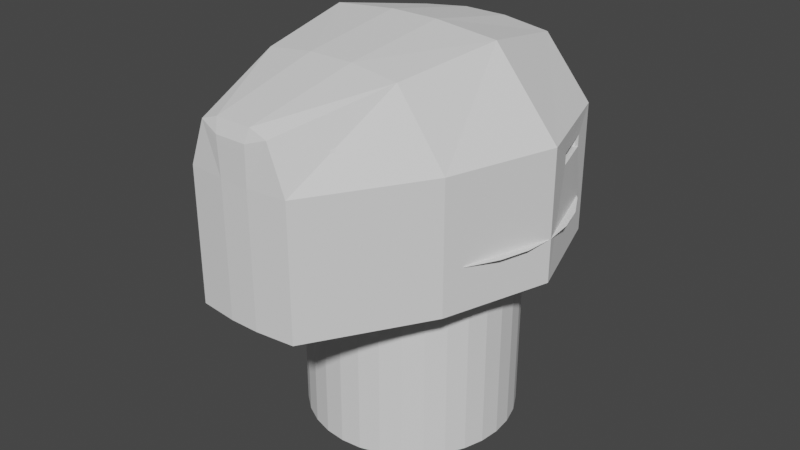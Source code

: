 # Source: Cockpit.blend  (saved by Blender 3.0.42; exported with 4.5.12 LTS)
import bpy
from mathutils import Matrix  # noqa: F401  (used for matrix-valued properties, if any)

bpy.ops.wm.read_factory_settings(use_empty=True)
scene = bpy.context.scene
scene.name = 'Scene'

# ---- collections
col_collection = bpy.data.collections.new('Collection'); scene.collection.children.link(col_collection)

# ---- world
world_world = bpy.data.worlds.new('World'); scene.world = world_world
world_world.use_nodes = True; world_world.node_tree.nodes.clear()
_N = world_world.node_tree.nodes; _L = world_world.node_tree.links
n0 = _N.new('ShaderNodeOutputWorld'); n0.name = 'World Output'; n0.location = (300, 300)
n1 = _N.new('ShaderNodeBackground'); n1.name = 'Background'; n1.location = (10, 300)
n1.inputs[0].default_value = (0.05088, 0.05088, 0.05088, 1.0)
_L.new(n1.outputs[0], n0.inputs[0])
n0.is_active_output = True
world_world.color = (0.05088, 0.05088, 0.05088)
world_world.use_sun_shadow = False
world_world.sun_shadow_jitter_overblur = 0.0

# ---- meshes
me_cylinder = bpy.data.meshes.new('Cylinder')
me_cylinder.from_pydata([(0.0, 1.0, -1.0), (-1.642e-08, 0.871, 1.0), (0.1951, 0.9808, -1.0), (0.1699, 0.8543, 1.0), (0.3827, 0.9239, -1.0), (0.3333, 0.8047, 1.0), (0.5556, 0.8315, -1.0), (0.4839, 0.7242, 1.0), (0.7071, 0.7071, -1.0), (0.6159, 0.6159, 1.0), (0.8315, 0.5556, -1.0), (0.7242, 0.4839, 1.0), (0.9239, 0.3827, -1.0), (0.8047, 0.3333, 1.0), (0.9808, 0.1951, -1.0), (0.8543, 0.1699, 1.0), (1.0, -4.371e-08, -1.0), (0.871, -3.985e-08, 1.0), (0.9808, -0.1951, -1.0), (0.8543, -0.1699, 1.0), (0.9239, -0.3827, -1.0), (0.8047, -0.3333, 1.0), (0.8315, -0.5556, -1.0), (0.7242, -0.4839, 1.0), (0.7071, -0.7071, -1.0), (0.6159, -0.6159, 1.0), (0.5556, -0.8315, -1.0), (0.4839, -0.7242, 1.0), (0.3827, -0.9239, -1.0), (0.3333, -0.8047, 1.0), (0.1951, -0.9808, -1.0), (0.1699, -0.8543, 1.0), (-8.742e-08, -1.0, -1.0), (-7.97e-08, -0.871, 1.0), (-0.1951, -0.9808, -1.0), (-0.1699, -0.8543, 1.0), (-0.3827, -0.9239, -1.0), (-0.3333, -0.8047, 1.0), (-0.5556, -0.8315, -1.0), (-0.4839, -0.7242, 1.0), (-0.7071, -0.7071, -1.0), (-0.6159, -0.6159, 1.0), (-0.8315, -0.5556, -1.0), (-0.7242, -0.4839, 1.0), (-0.9239, -0.3827, -1.0), (-0.8047, -0.3333, 1.0), (-0.9808, -0.1951, -1.0), (-0.8543, -0.1699, 1.0), (-1.0, 1.192e-08, -1.0), (-0.871, 1.192e-08, 1.0), (-0.9808, 0.1951, -1.0), (-0.8543, 0.1699, 1.0), (-0.9239, 0.3827, -1.0), (-0.8047, 0.3333, 1.0), (-0.8315, 0.5556, -1.0), (-0.7242, 0.4839, 1.0), (-0.7071, 0.7071, -1.0), (-0.6159, 0.6159, 1.0), (-0.5556, 0.8315, -1.0), (-0.4839, 0.7242, 1.0), (-0.3827, 0.9239, -1.0), (-0.3333, 0.8047, 1.0), (-0.1951, 0.9808, -1.0), (-0.1699, 0.8543, 1.0), (0.1951, 0.9808, 1.0), (0.0, 1.0, 1.0), (0.3827, 0.9239, 1.0), (0.5556, 0.8315, 1.0), (0.7071, 0.7071, 1.0), (0.8315, 0.5556, 1.0), (0.9239, 0.3827, 1.0), (0.9808, 0.1951, 1.0), (1.0, -4.371e-08, 1.0), (0.9808, -0.1951, 1.0), (0.9239, -0.3827, 1.0), (0.8315, -0.5556, 1.0), (0.7071, -0.7071, 1.0), (0.5556, -0.8315, 1.0), (0.3827, -0.9239, 1.0), (0.1951, -0.9808, 1.0), (-8.742e-08, -1.0, 1.0), (-0.1951, -0.9808, 1.0), (-0.3827, -0.9239, 1.0), (-0.5556, -0.8315, 1.0), (-0.7071, -0.7071, 1.0), (-0.8315, -0.5556, 1.0), (-0.9239, -0.3827, 1.0), (-0.9808, -0.1951, 1.0), (-1.0, 1.192e-08, 1.0), (-0.9808, 0.1951, 1.0), (-0.9239, 0.3827, 1.0), (-0.8315, 0.5556, 1.0), (-0.7071, 0.7071, 1.0), (-0.5556, 0.8315, 1.0), (-0.3827, 0.9239, 1.0), (-0.1951, 0.9808, 1.0), (0.1699, 0.8543, -0.8977), (1.508e-07, 0.871, -0.8977), (0.3333, 0.8047, -0.8977), (0.4839, 0.7242, -0.8977), (0.6159, 0.6159, -0.8977), (0.7242, 0.4839, -0.8977), (0.8047, 0.3333, -0.8977), (0.8543, 0.1699, -0.8977), (0.871, -3.985e-08, -0.8977), (0.8543, -0.1699, -0.8977), (0.8047, -0.3333, -0.8977), (0.7242, -0.4839, -0.8977), (0.6159, -0.6159, -0.8977), (0.4839, -0.7242, -0.8977), (0.3333, -0.8047, -0.8977), (0.1699, -0.8543, -0.8977), (8.749e-08, -0.871, -0.8977), (-0.1699, -0.8543, -0.8977), (-0.3333, -0.8047, -0.8977), (-0.4839, -0.7242, -0.8977), (-0.6159, -0.6159, -0.8977), (-0.7242, -0.4839, -0.8977), (-0.8047, -0.3333, -0.8977), (-0.8543, -0.1699, -0.8977), (-0.871, 1.192e-08, -0.8977), (-0.8543, 0.1699, -0.8977), (-0.8047, 0.3333, -0.8977), (-0.7242, 0.4839, -0.8977), (-0.6159, 0.6159, -0.8977), (-0.4839, 0.7242, -0.8977), (-0.3333, 0.8047, -0.8977), (-0.1699, 0.8543, -0.8977), (0.2802, 1.408, 1.143), (-2.234e-09, 1.436, 1.143), (0.5496, 1.327, 1.143), (0.7979, 1.194, 1.143), (1.015, 1.015, 1.143), (1.194, 0.7979, 1.143), (1.327, 0.5496, 1.143), (1.408, 0.2802, 1.143), (1.436, -5.587e-08, 1.143), (1.408, -0.2802, 1.143), (1.327, -0.5496, 1.143), (1.194, -0.7979, 1.143), (1.015, -1.015, 1.143), (0.7979, -1.194, 1.143), (0.5496, -1.327, 1.143), (0.2802, -1.408, 1.143), (-1.278e-07, -1.436, 1.143), (-0.2802, -1.408, 1.143), (-0.5496, -1.327, 1.143), (-0.7979, -1.194, 1.143), (-1.015, -1.015, 1.143), (-1.194, -0.7979, 1.143), (-1.327, -0.5496, 1.143), (-1.408, -0.2802, 1.143), (-1.436, 2.403e-08, 1.143), (-1.408, 0.2802, 1.143), (-1.327, 0.5496, 1.143), (-1.194, 0.7979, 1.143), (-1.015, 1.015, 1.143), (-0.7979, 1.194, 1.143), (-0.5496, 1.327, 1.143), (-0.2802, 1.408, 1.143), (0.244, 1.227, 1.143), (-2.581e-08, 1.251, 1.143), (0.4787, 1.156, 1.143), (0.6949, 1.04, 1.143), (0.8845, 0.8845, 1.143), (1.04, 0.6949, 1.143), (1.156, 0.4787, 1.143), (1.227, 0.244, 1.143), (1.251, -5.032e-08, 1.143), (1.227, -0.244, 1.143), (1.156, -0.4787, 1.143), (1.04, -0.6949, 1.143), (0.8845, -0.8845, 1.143), (0.6949, -1.04, 1.143), (0.4787, -1.156, 1.143), (0.244, -1.227, 1.143), (-1.167e-07, -1.251, 1.143), (-0.244, -1.227, 1.143), (-0.4787, -1.156, 1.143), (-0.6949, -1.04, 1.143), (-0.8845, -0.8845, 1.143), (-1.04, -0.6949, 1.143), (-1.156, -0.4787, 1.143), (-1.227, -0.244, 1.143), (-1.251, 2.403e-08, 1.143), (-1.227, 0.244, 1.143), (-1.156, 0.4787, 1.143), (-1.04, 0.6949, 1.143), (-0.8845, 0.8845, 1.143), (-0.6949, 1.04, 1.143), (-0.4787, 1.156, 1.143), (-0.244, 1.227, 1.143)], [], [(0, 65, 64, 2), (2, 64, 66, 4), (4, 66, 67, 6), (6, 67, 68, 8), (8, 68, 69, 10), (10, 69, 70, 12), (12, 70, 71, 14), (14, 71, 72, 16), (16, 72, 73, 18), (18, 73, 74, 20), (20, 74, 75, 22), (22, 75, 76, 24), (24, 76, 77, 26), (26, 77, 78, 28), (28, 78, 79, 30), (30, 79, 80, 32), (32, 80, 81, 34), (34, 81, 82, 36), (36, 82, 83, 38), (38, 83, 84, 40), (40, 84, 85, 42), (42, 85, 86, 44), (44, 86, 87, 46), (46, 87, 88, 48), (48, 88, 89, 50), (50, 89, 90, 52), (52, 90, 91, 54), (54, 91, 92, 56), (56, 92, 93, 58), (58, 93, 94, 60), (59, 57, 124, 125), (60, 94, 95, 62), (62, 95, 65, 0), (0, 2, 4, 6, 8, 10, 12, 14, 16, 18, 20, 22, 24, 26, 28, 30, 32, 34, 36, 38, 40, 42, 44, 46, 48, 50, 52, 54, 56, 58, 60, 62), (64, 65, 129, 128), (82, 81, 145, 146), (19, 21, 170, 169), (73, 72, 136, 137), (17, 19, 169, 168), (90, 89, 153, 154), (15, 17, 168, 167), (81, 80, 144, 145), (13, 15, 167, 166), (72, 71, 135, 136), (11, 13, 166, 165), (63, 1, 161, 191), (89, 88, 152, 153), (9, 11, 165, 164), (61, 63, 191, 190), (80, 79, 143, 144), (7, 9, 164, 163), (59, 61, 190, 189), (71, 70, 134, 135), (5, 7, 163, 162), (57, 59, 189, 188), (88, 87, 151, 152), (3, 5, 162, 160), (55, 57, 188, 187), (79, 78, 142, 143), (1, 3, 160, 161), (53, 55, 187, 186), (70, 69, 133, 134), (65, 95, 159, 129), (51, 53, 186, 185), (87, 86, 150, 151), (49, 51, 185, 184), (96, 97, 127, 126, 125, 124, 123, 122, 121, 120, 119, 118, 117, 116, 115, 114, 113, 112, 111, 110, 109, 108, 107, 106, 105, 104, 103, 102, 101, 100, 99, 98), (33, 31, 111, 112), (7, 5, 98, 99), (61, 59, 125, 126), (35, 33, 112, 113), (9, 7, 99, 100), (63, 61, 126, 127), (37, 35, 113, 114), (11, 9, 100, 101), (1, 63, 127, 97), (39, 37, 114, 115), (13, 11, 101, 102), (41, 39, 115, 116), (15, 13, 102, 103), (43, 41, 116, 117), (17, 15, 103, 104), (45, 43, 117, 118), (19, 17, 104, 105), (47, 45, 118, 119), (21, 19, 105, 106), (49, 47, 119, 120), (23, 21, 106, 107), (51, 49, 120, 121), (25, 23, 107, 108), (53, 51, 121, 122), (27, 25, 108, 109), (55, 53, 122, 123), (29, 27, 109, 110), (3, 1, 97, 96), (57, 55, 123, 124), (31, 29, 110, 111), (5, 3, 96, 98), (161, 160, 128, 129), (160, 162, 130, 128), (162, 163, 131, 130), (163, 164, 132, 131), (164, 165, 133, 132), (165, 166, 134, 133), (166, 167, 135, 134), (167, 168, 136, 135), (168, 169, 137, 136), (169, 170, 138, 137), (170, 171, 139, 138), (171, 172, 140, 139), (172, 173, 141, 140), (173, 174, 142, 141), (174, 175, 143, 142), (175, 176, 144, 143), (176, 177, 145, 144), (177, 178, 146, 145), (178, 179, 147, 146), (179, 180, 148, 147), (180, 181, 149, 148), (181, 182, 150, 149), (182, 183, 151, 150), (183, 184, 152, 151), (184, 185, 153, 152), (185, 186, 154, 153), (186, 187, 155, 154), (187, 188, 156, 155), (188, 189, 157, 156), (189, 190, 158, 157), (190, 191, 159, 158), (191, 161, 129, 159), (21, 23, 171, 170), (91, 90, 154, 155), (23, 25, 172, 171), (74, 73, 137, 138), (25, 27, 173, 172), (83, 82, 146, 147), (27, 29, 174, 173), (92, 91, 155, 156), (66, 64, 128, 130), (29, 31, 175, 174), (75, 74, 138, 139), (31, 33, 176, 175), (84, 83, 147, 148), (33, 35, 177, 176), (93, 92, 156, 157), (67, 66, 130, 131), (35, 37, 178, 177), (76, 75, 139, 140), (37, 39, 179, 178), (85, 84, 148, 149), (39, 41, 180, 179), (94, 93, 157, 158), (68, 67, 131, 132), (41, 43, 181, 180), (77, 76, 140, 141), (43, 45, 182, 181), (86, 85, 149, 150), (45, 47, 183, 182), (95, 94, 158, 159), (69, 68, 132, 133), (47, 49, 184, 183), (78, 77, 141, 142)])
_uv = me_cylinder.uv_layers.new(name='UVMap')
_uv.uv.foreach_set('vector', [1.0, 0.5, 1.0, 1.0, 0.9688, 1.0, 0.9688, 0.5, 0.9688, 0.5, 0.9688, 1.0, 0.9375, 1.0, 0.9375, 0.5, 0.9375, 0.5, 0.9375, 1.0, 0.9062, 1.0, 0.9062, 0.5, 0.9062, 0.5, 0.9062, 1.0, 0.875, 1.0, 0.875, 0.5, 0.875, 0.5, 0.875, 1.0, 0.8438, 1.0, 0.8438, 0.5, 0.8438, 0.5, 0.8438, 1.0, 0.8125, 1.0, 0.8125, 0.5, 0.8125, 0.5, 0.8125, 1.0, 0.7812, 1.0, 0.7812, 0.5, 0.7812, 0.5, 0.7812, 1.0, 0.75, 1.0, 0.75, 0.5, 0.75, 0.5, 0.75, 1.0, 0.7188, 1.0, 0.7188, 0.5, 0.7188, 0.5, 0.7188, 1.0, 0.6875, 1.0, 0.6875, 0.5, 0.6875, 0.5, 0.6875, 1.0, 0.6562, 1.0, 0.6562, 0.5, 0.6562, 0.5, 0.6562, 1.0, 0.625, 1.0, 0.625, 0.5, 0.625, 0.5, 0.625, 1.0, 0.5938, 1.0, 0.5938, 0.5, 0.5938, 0.5, 0.5938, 1.0, 0.5625, 1.0, 0.5625, 0.5, 0.5625, 0.5, 0.5625, 1.0, 0.5312, 1.0, 0.5312, 0.5, 0.5312, 0.5, 0.5312, 1.0, 0.5, 1.0, 0.5, 0.5, 0.5, 0.5, 0.5, 1.0, 0.4688, 1.0, 0.4688, 0.5, 0.4688, 0.5, 0.4688, 1.0, 0.4375, 1.0, 0.4375, 0.5, 0.4375, 0.5, 0.4375, 1.0, 0.4062, 1.0, 0.4062, 0.5, 0.4062, 0.5, 0.4062, 1.0, 0.375, 1.0, 0.375, 0.5, 0.375, 0.5, 0.375, 1.0, 0.3438, 1.0, 0.3438, 0.5, 0.3438, 0.5, 0.3438, 1.0, 0.3125, 1.0, 0.3125, 0.5, 0.3125, 0.5, 0.3125, 1.0, 0.2812, 1.0, 0.2812, 0.5, 0.2812, 0.5, 0.2812, 1.0, 0.25, 1.0, 0.25, 0.5, 0.25, 0.5, 0.25, 1.0, 0.2188, 1.0, 0.2188, 0.5, 0.2188, 0.5, 0.2188, 1.0, 0.1875, 1.0, 0.1875, 0.5, 0.1875, 0.5, 0.1875, 1.0, 0.1562, 1.0, 0.1562, 0.5, 0.1562, 0.5, 0.1562, 1.0, 0.125, 1.0, 0.125, 0.5, 0.125, 0.5, 0.125, 1.0, 0.09375, 1.0, 0.09375, 0.5, 0.09375, 0.5, 0.09375, 1.0, 0.0625, 1.0, 0.0625, 0.5, 0.1339, 0.4238, 0.1022, 0.3978, 0.1022, 0.3978, 0.1339, 0.4238, 0.0625, 0.5, 0.0625, 1.0, 0.03125, 1.0, 0.03125, 0.5, 0.03125, 0.5, 0.03125, 1.0, 0.0, 1.0, 0.0, 0.5, 0.75, 0.49, 0.7968, 0.4854, 0.8418, 0.4717, 0.8833, 0.4496, 0.9197, 0.4197, 0.9496, 0.3833, 0.9717, 0.3418, 0.9854, 0.2968, 0.99, 0.25, 0.9854, 0.2032, 0.9717, 0.1582, 0.9496, 0.1167, 0.9197, 0.08029, 0.8833, 0.05045, 0.8418, 0.02827, 0.7968, 0.01461, 0.75, 0.01, 0.7032, 0.01461, 0.6582, 0.02827, 0.6167, 0.05045, 0.5803, 0.08029, 0.5504, 0.1167, 0.5283, 0.1582, 0.5146, 0.2032, 0.51, 0.25, 0.5146, 0.2968, 0.5283, 0.3418, 0.5504, 0.3833, 0.5803, 0.4197, 0.6167, 0.4496, 0.6582, 0.4717, 0.7032, 0.4854, 0.9688, 1.0, 1.0, 1.0, 1.0, 1.0, 0.9688, 1.0, 0.4375, 1.0, 0.4688, 1.0, 0.4688, 1.0, 0.4375, 1.0, 0.455, 0.2092, 0.4431, 0.17, 0.4431, 0.17, 0.455, 0.2092, 0.7188, 1.0, 0.75, 1.0, 0.75, 1.0, 0.7188, 1.0, 0.459, 0.25, 0.455, 0.2092, 0.455, 0.2092, 0.459, 0.25, 0.1875, 1.0, 0.2188, 1.0, 0.2188, 1.0, 0.1875, 1.0, 0.455, 0.2908, 0.459, 0.25, 0.459, 0.25, 0.455, 0.2908, 0.4688, 1.0, 0.5, 1.0, 0.5, 1.0, 0.4688, 1.0, 0.4431, 0.33, 0.455, 0.2908, 0.455, 0.2908, 0.4431, 0.33, 0.75, 1.0, 0.7812, 1.0, 0.7812, 1.0, 0.75, 1.0, 0.4238, 0.3661, 0.4431, 0.33, 0.4431, 0.33, 0.4238, 0.3661, 0.2092, 0.455, 0.25, 0.459, 0.25, 0.459, 0.2092, 0.455, 0.2188, 1.0, 0.25, 1.0, 0.25, 1.0, 0.2188, 1.0, 0.3978, 0.3978, 0.4238, 0.3661, 0.4238, 0.3661, 0.3978, 0.3978, 0.17, 0.4431, 0.2092, 0.455, 0.2092, 0.455, 0.17, 0.4431, 0.5, 1.0, 0.5312, 1.0, 0.5312, 1.0, 0.5, 1.0, 0.3661, 0.4238, 0.3978, 0.3978, 0.3978, 0.3978, 0.3661, 0.4238, 0.1339, 0.4238, 0.17, 0.4431, 0.17, 0.4431, 0.1339, 0.4238, 0.7812, 1.0, 0.8125, 1.0, 0.8125, 1.0, 0.7812, 1.0, 0.33, 0.4431, 0.3661, 0.4238, 0.3661, 0.4238, 0.33, 0.4431, 0.1022, 0.3978, 0.1339, 0.4238, 0.1339, 0.4238, 0.1022, 0.3978, 0.25, 1.0, 0.2812, 1.0, 0.2812, 1.0, 0.25, 1.0, 0.2908, 0.455, 0.33, 0.4431, 0.33, 0.4431, 0.2908, 0.455, 0.07619, 0.3661, 0.1022, 0.3978, 0.1022, 0.3978, 0.07619, 0.3661, 0.5312, 1.0, 0.5625, 1.0, 0.5625, 1.0, 0.5312, 1.0, 0.25, 0.459, 0.2908, 0.455, 0.2908, 0.455, 0.25, 0.459, 0.05687, 0.33, 0.07619, 0.3661, 0.07619, 0.3661, 0.05687, 0.33, 0.8125, 1.0, 0.8438, 1.0, 0.8438, 1.0, 0.8125, 1.0, 0.0, 1.0, 0.03125, 1.0, 0.03125, 1.0, 0.0, 1.0, 0.04498, 0.2908, 0.05687, 0.33, 0.05687, 0.33, 0.04498, 0.2908, 0.2812, 1.0, 0.3125, 1.0, 0.3125, 1.0, 0.2812, 1.0, 0.04096, 0.25, 0.04498, 0.2908, 0.04498, 0.2908, 0.04096, 0.25, 0.2908, 0.455, 0.25, 0.459, 0.2092, 0.455, 0.17, 0.4431, 0.1339, 0.4238, 0.1022, 0.3978, 0.07619, 0.3661, 0.05687, 0.33, 0.04498, 0.2908, 0.04096, 0.25, 0.04498, 0.2092, 0.05687, 0.17, 0.07619, 0.1339, 0.1022, 0.1022, 0.1339, 0.07619, 0.17, 0.05687, 0.2092, 0.04498, 0.25, 0.04096, 0.2908, 0.04498, 0.33, 0.05687, 0.3661, 0.07619, 0.3978, 0.1022, 0.4238, 0.1339, 0.4431, 0.17, 0.455, 0.2092, 0.459, 0.25, 0.455, 0.2908, 0.4431, 0.33, 0.4238, 0.3661, 0.3978, 0.3978, 0.3661, 0.4238, 0.33, 0.4431, 0.25, 0.04096, 0.2908, 0.04498, 0.2908, 0.04498, 0.25, 0.04096, 0.3661, 0.4238, 0.33, 0.4431, 0.33, 0.4431, 0.3661, 0.4238, 0.17, 0.4431, 0.1339, 0.4238, 0.1339, 0.4238, 0.17, 0.4431, 0.2092, 0.04498, 0.25, 0.04096, 0.25, 0.04096, 0.2092, 0.04498, 0.3978, 0.3978, 0.3661, 0.4238, 0.3661, 0.4238, 0.3978, 0.3978, 0.2092, 0.455, 0.17, 0.4431, 0.17, 0.4431, 0.2092, 0.455, 0.17, 0.05687, 0.2092, 0.04498, 0.2092, 0.04498, 0.17, 0.05687, 0.4238, 0.3661, 0.3978, 0.3978, 0.3978, 0.3978, 0.4238, 0.3661, 0.25, 0.459, 0.2092, 0.455, 0.2092, 0.455, 0.25, 0.459, 0.1339, 0.07619, 0.17, 0.05687, 0.17, 0.05687, 0.1339, 0.07619, 0.4431, 0.33, 0.4238, 0.3661, 0.4238, 0.3661, 0.4431, 0.33, 0.1022, 0.1022, 0.1339, 0.07619, 0.1339, 0.07619, 0.1022, 0.1022, 0.455, 0.2908, 0.4431, 0.33, 0.4431, 0.33, 0.455, 0.2908, 0.07619, 0.1339, 0.1022, 0.1022, 0.1022, 0.1022, 0.07619, 0.1339, 0.459, 0.25, 0.455, 0.2908, 0.455, 0.2908, 0.459, 0.25, 0.05687, 0.17, 0.07619, 0.1339, 0.07619, 0.1339, 0.05687, 0.17, 0.455, 0.2092, 0.459, 0.25, 0.459, 0.25, 0.455, 0.2092, 0.04498, 0.2092, 0.05687, 0.17, 0.05687, 0.17, 0.04498, 0.2092, 0.4431, 0.17, 0.455, 0.2092, 0.455, 0.2092, 0.4431, 0.17, 0.04096, 0.25, 0.04498, 0.2092, 0.04498, 0.2092, 0.04096, 0.25, 0.4238, 0.1339, 0.4431, 0.17, 0.4431, 0.17, 0.4238, 0.1339, 0.04498, 0.2908, 0.04096, 0.25, 0.04096, 0.25, 0.04498, 0.2908, 0.3978, 0.1022, 0.4238, 0.1339, 0.4238, 0.1339, 0.3978, 0.1022, 0.05687, 0.33, 0.04498, 0.2908, 0.04498, 0.2908, 0.05687, 0.33, 0.3661, 0.07619, 0.3978, 0.1022, 0.3978, 0.1022, 0.3661, 0.07619, 0.07619, 0.3661, 0.05687, 0.33, 0.05687, 0.33, 0.07619, 0.3661, 0.33, 0.05687, 0.3661, 0.07619, 0.3661, 0.07619, 0.33, 0.05687, 0.2908, 0.455, 0.25, 0.459, 0.25, 0.459, 0.2908, 0.455, 0.1022, 0.3978, 0.07619, 0.3661, 0.07619, 0.3661, 0.1022, 0.3978, 0.2908, 0.04498, 0.33, 0.05687, 0.33, 0.05687, 0.2908, 0.04498, 0.33, 0.4431, 0.2908, 0.455, 0.2908, 0.455, 0.33, 0.4431, 0.25, 0.459, 0.2908, 0.455, 0.2968, 0.4854, 0.25, 0.49, 0.2908, 0.455, 0.33, 0.4431, 0.3418, 0.4717, 0.2968, 0.4854, 0.33, 0.4431, 0.3661, 0.4238, 0.3833, 0.4496, 0.3418, 0.4717, 0.3661, 0.4238, 0.3978, 0.3978, 0.4197, 0.4197, 0.3833, 0.4496, 0.3978, 0.3978, 0.4238, 0.3661, 0.4496, 0.3833, 0.4197, 0.4197, 0.4238, 0.3661, 0.4431, 0.33, 0.4717, 0.3418, 0.4496, 0.3833, 0.4431, 0.33, 0.455, 0.2908, 0.4854, 0.2968, 0.4717, 0.3418, 0.455, 0.2908, 0.459, 0.25, 0.49, 0.25, 0.4854, 0.2968, 0.459, 0.25, 0.455, 0.2092, 0.4854, 0.2032, 0.49, 0.25, 0.455, 0.2092, 0.4431, 0.17, 0.4717, 0.1582, 0.4854, 0.2032, 0.4431, 0.17, 0.4238, 0.1339, 0.4496, 0.1167, 0.4717, 0.1582, 0.4238, 0.1339, 0.3978, 0.1022, 0.4197, 0.08029, 0.4496, 0.1167, 0.3978, 0.1022, 0.3661, 0.07619, 0.3833, 0.05045, 0.4197, 0.08029, 0.3661, 0.07619, 0.33, 0.05687, 0.3418, 0.02827, 0.3833, 0.05045, 0.33, 0.05687, 0.2908, 0.04498, 0.2968, 0.01461, 0.3418, 0.02827, 0.2908, 0.04498, 0.25, 0.04096, 0.25, 0.01, 0.2968, 0.01461, 0.25, 0.04096, 0.2092, 0.04498, 0.2032, 0.01461, 0.25, 0.01, 0.2092, 0.04498, 0.17, 0.05687, 0.1582, 0.02827, 0.2032, 0.01461, 0.17, 0.05687, 0.1339, 0.07619, 0.1167, 0.05045, 0.1582, 0.02827, 0.1339, 0.07619, 0.1022, 0.1022, 0.08029, 0.08029, 0.1167, 0.05045, 0.1022, 0.1022, 0.07619, 0.1339, 0.05045, 0.1167, 0.08029, 0.08029, 0.07619, 0.1339, 0.05687, 0.17, 0.02827, 0.1582, 0.05045, 0.1167, 0.05687, 0.17, 0.04498, 0.2092, 0.01461, 0.2032, 0.02827, 0.1582, 0.04498, 0.2092, 0.04096, 0.25, 0.01, 0.25, 0.01461, 0.2032, 0.04096, 0.25, 0.04498, 0.2908, 0.01461, 0.2968, 0.01, 0.25, 0.04498, 0.2908, 0.05687, 0.33, 0.02827, 0.3418, 0.01461, 0.2968, 0.05687, 0.33, 0.07619, 0.3661, 0.05045, 0.3833, 0.02827, 0.3418, 0.07619, 0.3661, 0.1022, 0.3978, 0.08029, 0.4197, 0.05045, 0.3833, 0.1022, 0.3978, 0.1339, 0.4238, 0.1167, 0.4496, 0.08029, 0.4197, 0.1339, 0.4238, 0.17, 0.4431, 0.1582, 0.4717, 0.1167, 0.4496, 0.17, 0.4431, 0.2092, 0.455, 0.2032, 0.4854, 0.1582, 0.4717, 0.2092, 0.455, 0.25, 0.459, 0.25, 0.49, 0.2032, 0.4854, 0.4431, 0.17, 0.4238, 0.1339, 0.4238, 0.1339, 0.4431, 0.17, 0.1562, 1.0, 0.1875, 1.0, 0.1875, 1.0, 0.1562, 1.0, 0.4238, 0.1339, 0.3978, 0.1022, 0.3978, 0.1022, 0.4238, 0.1339, 0.6875, 1.0, 0.7188, 1.0, 0.7188, 1.0, 0.6875, 1.0, 0.3978, 0.1022, 0.3661, 0.07619, 0.3661, 0.07619, 0.3978, 0.1022, 0.4062, 1.0, 0.4375, 1.0, 0.4375, 1.0, 0.4062, 1.0, 0.3661, 0.07619, 0.33, 0.05687, 0.33, 0.05687, 0.3661, 0.07619, 0.125, 1.0, 0.1562, 1.0, 0.1562, 1.0, 0.125, 1.0, 0.9375, 1.0, 0.9688, 1.0, 0.9688, 1.0, 0.9375, 1.0, 0.33, 0.05687, 0.2908, 0.04498, 0.2908, 0.04498, 0.33, 0.05687, 0.6562, 1.0, 0.6875, 1.0, 0.6875, 1.0, 0.6562, 1.0, 0.2908, 0.04498, 0.25, 0.04096, 0.25, 0.04096, 0.2908, 0.04498, 0.375, 1.0, 0.4062, 1.0, 0.4062, 1.0, 0.375, 1.0, 0.25, 0.04096, 0.2092, 0.04498, 0.2092, 0.04498, 0.25, 0.04096, 0.09375, 1.0, 0.125, 1.0, 0.125, 1.0, 0.09375, 1.0, 0.9062, 1.0, 0.9375, 1.0, 0.9375, 1.0, 0.9062, 1.0, 0.2092, 0.04498, 0.17, 0.05687, 0.17, 0.05687, 0.2092, 0.04498, 0.625, 1.0, 0.6562, 1.0, 0.6562, 1.0, 0.625, 1.0, 0.17, 0.05687, 0.1339, 0.07619, 0.1339, 0.07619, 0.17, 0.05687, 0.3438, 1.0, 0.375, 1.0, 0.375, 1.0, 0.3438, 1.0, 0.1339, 0.07619, 0.1022, 0.1022, 0.1022, 0.1022, 0.1339, 0.07619, 0.0625, 1.0, 0.09375, 1.0, 0.09375, 1.0, 0.0625, 1.0, 0.875, 1.0, 0.9062, 1.0, 0.9062, 1.0, 0.875, 1.0, 0.1022, 0.1022, 0.07619, 0.1339, 0.07619, 0.1339, 0.1022, 0.1022, 0.5938, 1.0, 0.625, 1.0, 0.625, 1.0, 0.5938, 1.0, 0.07619, 0.1339, 0.05687, 0.17, 0.05687, 0.17, 0.07619, 0.1339, 0.3125, 1.0, 0.3438, 1.0, 0.3438, 1.0, 0.3125, 1.0, 0.05687, 0.17, 0.04498, 0.2092, 0.04498, 0.2092, 0.05687, 0.17, 0.03125, 1.0, 0.0625, 1.0, 0.0625, 1.0, 0.03125, 1.0, 0.8438, 1.0, 0.875, 1.0, 0.875, 1.0, 0.8438, 1.0, 0.04498, 0.2092, 0.04096, 0.25, 0.04096, 0.25, 0.04498, 0.2092, 0.5625, 1.0, 0.5938, 1.0, 0.5938, 1.0, 0.5625, 1.0])
me_cylinder.use_remesh_fix_poles = True
me_cylinder.use_remesh_preserve_attributes = False
me_cylinder.update()
me_cylinder_001 = bpy.data.meshes.new('Cylinder.001')
me_cylinder_001.from_pydata([(-1.112, -1.0, 0.7354), (-0.6574, -1.004, 2.575), (-1.186, 0.7479, 1.647), (-0.6574, 0.9963, 2.487), (-1.018, -1.0, 0.7354), (-0.6084, -1.004, 2.542), (-1.114, 0.7053, 1.647), (-0.6084, 0.9963, 2.455), (-1.318, 0.3373, 1.647), (-0.8279, -0.003737, 2.686), (-1.248, 0.2947, 1.647), (-0.7789, -0.003737, 2.654), (-0.4888, -2.023, 0.7354), (-0.331, -2.027, 2.36), (-0.3078, -1.944, 2.345), (-0.4446, -1.94, 0.7354), (-0.1349, -2.061, 0.7354), (-0.1455, -2.065, 2.239), (-0.1443, -1.971, 2.238), (-0.1326, -1.967, 0.7354), (-1.112, -1.0, 1.946), (-1.186, 0.7479, 1.753), (-1.114, 0.7053, 1.753), (-1.018, -1.0, 1.946), (-1.248, 0.2947, 1.753), (-1.318, 0.3373, 1.753), (-0.4888, -2.023, 1.946), (-0.4446, -1.94, 1.946), (-0.1349, -2.061, 1.946), (-0.1326, -1.967, 1.946), (-0.2307, -0.003737, 2.744), (-0.2095, 0.9963, 2.545), (-0.2035, 0.9963, 2.513), (-0.2246, -0.003737, 2.712), (-0.2035, -1.004, 2.6), (-0.2095, -1.004, 2.632), (-0.1662, -1.944, 2.403), (-0.169, -2.027, 2.418), (-0.1459, -1.971, 2.295), (-0.146, -2.065, 2.296), (-0.5921, 1.699, 1.591), (-0.5921, 1.699, 0.7775), (-0.5501, 1.699, 0.7775), (-0.3877, 1.696, 1.768), (-0.3657, 1.696, 1.758), (-0.5501, 1.699, 1.591), (-0.1863, 1.696, 1.787), (-0.1835, 1.696, 1.777), (1.112, -1.0, 0.7354), (0.6574, -1.004, 2.575), (1.186, 0.7479, 1.647), (0.6574, 0.9963, 2.487), (1.018, -1.0, 0.7354), (0.6084, -1.004, 2.542), (1.114, 0.7053, 1.647), (0.6084, 0.9963, 2.455), (1.318, 0.3373, 1.647), (0.8279, -0.003737, 2.686), (1.248, 0.2947, 1.647), (0.7789, -0.003737, 2.654), (0.4888, -2.023, 0.7354), (0.331, -2.027, 2.36), (0.3078, -1.944, 2.345), (0.4446, -1.94, 0.7354), (0.1349, -2.061, 0.7354), (0.1455, -2.065, 2.239), (0.1443, -1.971, 2.238), (0.1326, -1.967, 0.7354), (1.112, -1.0, 1.946), (1.186, 0.7479, 1.753), (1.114, 0.7053, 1.753), (1.018, -1.0, 1.946), (1.248, 0.2947, 1.753), (1.318, 0.3373, 1.753), (0.4888, -2.023, 1.946), (0.4446, -1.94, 1.946), (0.1349, -2.061, 1.946), (0.1326, -1.967, 1.946), (0.2307, -0.003737, 2.744), (0.2095, 0.9963, 2.545), (0.2035, 0.9963, 2.513), (0.2246, -0.003737, 2.712), (0.2035, -1.004, 2.6), (0.2095, -1.004, 2.632), (0.1662, -1.944, 2.403), (0.169, -2.027, 2.418), (0.1459, -1.971, 2.295), (0.146, -2.065, 2.296), (0.5921, 1.699, 1.591), (0.5921, 1.699, 0.7775), (0.5501, 1.699, 0.7775), (0.3877, 1.696, 1.768), (0.3657, 1.696, 1.758), (0.5501, 1.699, 1.591), (0.1863, 1.696, 1.787), (0.1835, 1.696, 1.777), (-1.112, 1.0, 1.946), (-1.112, 1.0, 0.7354), (-1.018, 1.0, 1.946), (-1.018, 1.0, 0.7354), (-1.344, 0.0, 0.7354), (-1.437, 0.0, 0.7354), (-1.344, 0.0, 1.946), (-1.437, 0.0, 1.946), (1.112, 1.0, 1.946), (1.112, 1.0, 0.7354), (1.018, 1.0, 1.946), (1.018, 1.0, 0.7354), (1.344, 0.0, 0.7354), (1.437, 0.0, 0.7354), (1.344, 0.0, 1.946), (1.437, 0.0, 1.946), (-1.178, 0.7077, 1.745), (-1.178, 0.7077, 1.654), (-1.116, 0.6712, 1.745), (-1.116, 0.6712, 1.654), (-1.23, 0.3193, 1.654), (-1.29, 0.3558, 1.654), (-1.23, 0.3193, 1.745), (-1.29, 0.3558, 1.745), (1.178, 0.7077, 1.745), (1.178, 0.7077, 1.654), (1.116, 0.6712, 1.745), (1.116, 0.6712, 1.654), (1.23, 0.3193, 1.654), (1.29, 0.3558, 1.654), (1.23, 0.3193, 1.745), (1.29, 0.3558, 1.745)], [], [(103, 9, 3, 96), (99, 97, 41, 42), (102, 11, 5, 23), (20, 0, 12, 26), (101, 100, 4, 0), (5, 11, 33, 34), (1, 13, 37, 35), (97, 99, 100, 101), (98, 7, 11, 102), (20, 1, 9, 103), (82, 84, 36, 34), (0, 4, 15, 12), (14, 5, 34, 36), (23, 5, 14, 27), (81, 82, 34, 33), (27, 14, 18, 29), (12, 15, 19, 16), (26, 12, 16, 28), (13, 26, 28, 17), (15, 27, 29, 19), (80, 81, 33, 32), (4, 23, 27, 15), (0, 20, 103, 101), (54, 58, 124, 123), (1, 20, 26, 13), (100, 102, 23, 4), (98, 99, 42, 45), (10, 6, 115, 116), (95, 80, 32, 47), (92, 95, 47, 44), (93, 92, 44, 45), (90, 93, 45, 42), (13, 17, 39, 37), (11, 7, 32, 33), (3, 31, 46, 43), (3, 9, 30, 31), (18, 14, 36, 38), (9, 1, 35, 30), (89, 90, 42, 41), (88, 89, 41, 40), (91, 88, 40, 43), (96, 3, 43, 40), (94, 91, 43, 46), (32, 7, 44, 47), (7, 98, 45, 44), (97, 96, 40, 41), (111, 104, 51, 57), (107, 90, 89, 105), (110, 71, 53, 59), (68, 74, 60, 48), (109, 48, 52, 108), (53, 82, 81, 59), (49, 83, 85, 61), (105, 109, 108, 107), (106, 110, 59, 55), (68, 111, 57, 49), (79, 94, 46, 31), (48, 60, 63, 52), (62, 84, 82, 53), (71, 75, 62, 53), (78, 79, 31, 30), (75, 77, 66, 62), (60, 64, 67, 63), (74, 76, 64, 60), (61, 65, 76, 74), (63, 67, 77, 75), (83, 78, 30, 35), (52, 63, 75, 71), (48, 109, 111, 68), (70, 54, 123, 122), (49, 61, 74, 68), (108, 52, 71, 110), (106, 93, 90, 107), (6, 22, 114, 115), (85, 83, 35, 37), (87, 85, 37, 39), (65, 87, 39, 17), (76, 65, 17, 28), (61, 85, 87, 65), (59, 81, 80, 55), (51, 91, 94, 79), (51, 79, 78, 57), (66, 86, 84, 62), (57, 78, 83, 49), (64, 76, 28, 16), (67, 64, 16, 19), (77, 67, 19, 29), (104, 88, 91, 51), (66, 77, 29, 18), (80, 95, 92, 55), (55, 92, 93, 106), (105, 89, 88, 104), (84, 86, 38, 36), (86, 66, 18, 38), (2, 21, 96, 97), (22, 6, 99, 98), (6, 10, 100, 99), (8, 2, 97, 101), (10, 24, 102, 100), (25, 8, 101, 103), (24, 22, 98, 102), (21, 25, 103, 96), (69, 50, 105, 104), (54, 70, 106, 107), (58, 54, 107, 108), (50, 56, 109, 105), (72, 58, 108, 110), (56, 73, 111, 109), (70, 72, 110, 106), (73, 69, 104, 111), (50, 69, 120, 121), (69, 73, 127, 120), (21, 2, 113, 112), (25, 21, 112, 119), (118, 116, 117, 119), (114, 118, 119, 112), (124, 126, 127, 125), (123, 124, 125, 121), (126, 122, 120, 127), (122, 123, 121, 120), (116, 115, 113, 117), (115, 114, 112, 113), (2, 8, 117, 113), (56, 50, 121, 125), (24, 10, 116, 118), (58, 72, 126, 124), (8, 25, 119, 117), (73, 56, 125, 127), (22, 24, 118, 114), (72, 70, 122, 126)])
_uv = me_cylinder_001.uv_layers.new(name='UVMap')
_uv.uv.foreach_set('vector', [0.5263, 0.125, 0.625, 0.125, 0.625, 0.25, 0.5263, 0.25, 0.375, 0.5, 0.125, 0.5, 0.125, 0.5, 0.375, 0.5, 0.5263, 0.625, 0.625, 0.625, 0.625, 0.75, 0.5263, 0.75, 0.5263, 0.0, 0.375, 0.0, 0.375, 0.0, 0.5263, 0.0, 0.125, 0.625, 0.375, 0.625, 0.375, 0.75, 0.125, 0.75, 0.625, 0.75, 0.625, 0.625, 0.625, 0.625, 0.625, 0.75, 0.625, 0.0, 0.625, 0.0, 0.625, 0.0, 0.625, 0.0, 0.125, 0.5, 0.375, 0.5, 0.375, 0.625, 0.125, 0.625, 0.5263, 0.5, 0.625, 0.5, 0.625, 0.625, 0.5263, 0.625, 0.5263, 0.0, 0.625, 0.0, 0.625, 0.125, 0.5263, 0.125, 0.625, 0.75, 0.625, 0.75, 0.625, 0.75, 0.625, 0.75, 0.125, 0.75, 0.375, 0.75, 0.375, 0.75, 0.125, 0.75, 0.625, 0.75, 0.625, 0.75, 0.625, 0.75, 0.625, 0.75, 0.5263, 0.75, 0.625, 0.75, 0.625, 0.75, 0.5263, 0.75, 0.625, 0.625, 0.625, 0.75, 0.625, 0.75, 0.625, 0.625, 0.5263, 0.75, 0.625, 0.75, 0.625, 0.75, 0.5263, 0.75, 0.125, 0.75, 0.375, 0.75, 0.375, 0.75, 0.125, 0.75, 0.5263, 0.0, 0.375, 0.0, 0.375, 0.0, 0.5263, 0.0, 0.625, 0.0, 0.5263, 0.0, 0.5263, 0.0, 0.625, 0.0, 0.375, 0.75, 0.5263, 0.75, 0.5263, 0.75, 0.375, 0.75, 0.625, 0.5, 0.625, 0.625, 0.625, 0.625, 0.625, 0.5, 0.375, 0.75, 0.5263, 0.75, 0.5263, 0.75, 0.375, 0.75, 0.375, 0.0, 0.5263, 0.0, 0.5263, 0.125, 0.375, 0.125, 0.4137, 0.5368, 0.4137, 0.5882, 0.4137, 0.5882, 0.4137, 0.5368, 0.625, 0.0, 0.5263, 0.0, 0.5263, 0.0, 0.625, 0.0, 0.375, 0.625, 0.5263, 0.625, 0.5263, 0.75, 0.375, 0.75, 0.5263, 0.5, 0.375, 0.5, 0.375, 0.5, 0.5263, 0.5, 0.4137, 0.5882, 0.4137, 0.5368, 0.4137, 0.5368, 0.4137, 0.5882, 0.625, 0.5, 0.625, 0.5, 0.625, 0.5, 0.625, 0.5, 0.625, 0.5, 0.625, 0.5, 0.625, 0.5, 0.625, 0.5, 0.5263, 0.5, 0.625, 0.5, 0.625, 0.5, 0.5263, 0.5, 0.375, 0.5, 0.5263, 0.5, 0.5263, 0.5, 0.375, 0.5, 0.625, 0.0, 0.625, 0.0, 0.625, 0.0, 0.625, 0.0, 0.625, 0.625, 0.625, 0.5, 0.625, 0.5, 0.625, 0.625, 0.625, 0.25, 0.625, 0.25, 0.625, 0.25, 0.625, 0.25, 0.625, 0.25, 0.625, 0.125, 0.625, 0.125, 0.625, 0.25, 0.625, 0.75, 0.625, 0.75, 0.625, 0.75, 0.625, 0.75, 0.625, 0.125, 0.625, 0.0, 0.625, 0.0, 0.625, 0.125, 0.125, 0.5, 0.375, 0.5, 0.375, 0.5, 0.125, 0.5, 0.5263, 0.25, 0.375, 0.25, 0.375, 0.25, 0.5263, 0.25, 0.625, 0.25, 0.5263, 0.25, 0.5263, 0.25, 0.625, 0.25, 0.5263, 0.25, 0.625, 0.25, 0.625, 0.25, 0.5263, 0.25, 0.625, 0.25, 0.625, 0.25, 0.625, 0.25, 0.625, 0.25, 0.625, 0.5, 0.625, 0.5, 0.625, 0.5, 0.625, 0.5, 0.625, 0.5, 0.5263, 0.5, 0.5263, 0.5, 0.625, 0.5, 0.375, 0.25, 0.5263, 0.25, 0.5263, 0.25, 0.375, 0.25, 0.5263, 0.125, 0.5263, 0.25, 0.625, 0.25, 0.625, 0.125, 0.375, 0.5, 0.375, 0.5, 0.125, 0.5, 0.125, 0.5, 0.5263, 0.625, 0.5263, 0.75, 0.625, 0.75, 0.625, 0.625, 0.5263, 0.0, 0.5263, 0.0, 0.375, 0.0, 0.375, 0.0, 0.125, 0.625, 0.125, 0.75, 0.375, 0.75, 0.375, 0.625, 0.625, 0.75, 0.625, 0.75, 0.625, 0.625, 0.625, 0.625, 0.625, 0.0, 0.625, 0.0, 0.625, 0.0, 0.625, 0.0, 0.125, 0.5, 0.125, 0.625, 0.375, 0.625, 0.375, 0.5, 0.5263, 0.5, 0.5263, 0.625, 0.625, 0.625, 0.625, 0.5, 0.5263, 0.0, 0.5263, 0.125, 0.625, 0.125, 0.625, 0.0, 0.625, 0.25, 0.625, 0.25, 0.625, 0.25, 0.625, 0.25, 0.125, 0.75, 0.125, 0.75, 0.375, 0.75, 0.375, 0.75, 0.625, 0.75, 0.625, 0.75, 0.625, 0.75, 0.625, 0.75, 0.5263, 0.75, 0.5263, 0.75, 0.625, 0.75, 0.625, 0.75, 0.625, 0.125, 0.625, 0.25, 0.625, 0.25, 0.625, 0.125, 0.5263, 0.75, 0.5263, 0.75, 0.625, 0.75, 0.625, 0.75, 0.125, 0.75, 0.125, 0.75, 0.375, 0.75, 0.375, 0.75, 0.5263, 0.0, 0.5263, 0.0, 0.375, 0.0, 0.375, 0.0, 0.625, 0.0, 0.625, 0.0, 0.5263, 0.0, 0.5263, 0.0, 0.375, 0.75, 0.375, 0.75, 0.5263, 0.75, 0.5263, 0.75, 0.625, 0.0, 0.625, 0.125, 0.625, 0.125, 0.625, 0.0, 0.375, 0.75, 0.375, 0.75, 0.5263, 0.75, 0.5263, 0.75, 0.375, 0.0, 0.375, 0.125, 0.5263, 0.125, 0.5263, 0.0, 0.4876, 0.5368, 0.4137, 0.5368, 0.4137, 0.5368, 0.4876, 0.5368, 0.625, 0.0, 0.625, 0.0, 0.5263, 0.0, 0.5263, 0.0, 0.375, 0.625, 0.375, 0.75, 0.5263, 0.75, 0.5263, 0.625, 0.5263, 0.5, 0.5263, 0.5, 0.375, 0.5, 0.375, 0.5, 0.4137, 0.5368, 0.4876, 0.5368, 0.4876, 0.5368, 0.4137, 0.5368, 0.625, 0.0, 0.625, 0.0, 0.625, 0.0, 0.625, 0.0, 0.625, 0.0, 0.625, 0.0, 0.625, 0.0, 0.625, 0.0, 0.625, 0.0, 0.625, 0.0, 0.625, 0.0, 0.625, 0.0, 0.5263, 0.0, 0.625, 0.0, 0.625, 0.0, 0.5263, 0.0, 0.625, 0.0, 0.625, 0.0, 0.625, 0.0, 0.625, 0.0, 0.625, 0.625, 0.625, 0.625, 0.625, 0.5, 0.625, 0.5, 0.625, 0.25, 0.625, 0.25, 0.625, 0.25, 0.625, 0.25, 0.625, 0.25, 0.625, 0.25, 0.625, 0.125, 0.625, 0.125, 0.625, 0.75, 0.625, 0.75, 0.625, 0.75, 0.625, 0.75, 0.625, 0.125, 0.625, 0.125, 0.625, 0.0, 0.625, 0.0, 0.375, 0.0, 0.5263, 0.0, 0.5263, 0.0, 0.375, 0.0, 0.375, 0.75, 0.125, 0.75, 0.125, 0.75, 0.375, 0.75, 0.5263, 0.75, 0.375, 0.75, 0.375, 0.75, 0.5263, 0.75, 0.5263, 0.25, 0.5263, 0.25, 0.625, 0.25, 0.625, 0.25, 0.625, 0.75, 0.5263, 0.75, 0.5263, 0.75, 0.625, 0.75, 0.625, 0.5, 0.625, 0.5, 0.625, 0.5, 0.625, 0.5, 0.625, 0.5, 0.625, 0.5, 0.5263, 0.5, 0.5263, 0.5, 0.375, 0.25, 0.375, 0.25, 0.5263, 0.25, 0.5263, 0.25, 0.625, 0.75, 0.625, 0.75, 0.625, 0.75, 0.625, 0.75, 0.625, 0.75, 0.625, 0.75, 0.625, 0.75, 0.625, 0.75, 0.4137, 0.2132, 0.4876, 0.2132, 0.5263, 0.25, 0.375, 0.25, 0.4876, 0.5368, 0.4137, 0.5368, 0.375, 0.5, 0.5263, 0.5, 0.4137, 0.5368, 0.4137, 0.5882, 0.375, 0.625, 0.375, 0.5, 0.4137, 0.1618, 0.4137, 0.2132, 0.375, 0.25, 0.375, 0.125, 0.4137, 0.5882, 0.4876, 0.5882, 0.5263, 0.625, 0.375, 0.625, 0.4876, 0.1618, 0.4137, 0.1618, 0.375, 0.125, 0.5263, 0.125, 0.4876, 0.5882, 0.4876, 0.5368, 0.5263, 0.5, 0.5263, 0.625, 0.4876, 0.2132, 0.4876, 0.1618, 0.5263, 0.125, 0.5263, 0.25, 0.4876, 0.2132, 0.4137, 0.2132, 0.375, 0.25, 0.5263, 0.25, 0.4137, 0.5368, 0.4876, 0.5368, 0.5263, 0.5, 0.375, 0.5, 0.4137, 0.5882, 0.4137, 0.5368, 0.375, 0.5, 0.375, 0.625, 0.4137, 0.2132, 0.4137, 0.1618, 0.375, 0.125, 0.375, 0.25, 0.4876, 0.5882, 0.4137, 0.5882, 0.375, 0.625, 0.5263, 0.625, 0.4137, 0.1618, 0.4876, 0.1618, 0.5263, 0.125, 0.375, 0.125, 0.4876, 0.5368, 0.4876, 0.5882, 0.5263, 0.625, 0.5263, 0.5, 0.4876, 0.1618, 0.4876, 0.2132, 0.5263, 0.25, 0.5263, 0.125, 0.4137, 0.2132, 0.4876, 0.2132, 0.4876, 0.2132, 0.4137, 0.2132, 0.4876, 0.2132, 0.4876, 0.1618, 0.4876, 0.1618, 0.4876, 0.2132, 0.4876, 0.2132, 0.4137, 0.2132, 0.4137, 0.2132, 0.4876, 0.2132, 0.4876, 0.1618, 0.4876, 0.2132, 0.4876, 0.2132, 0.4876, 0.1618, 0.4876, 0.5882, 0.4137, 0.5882, 0.4137, 0.1618, 0.4876, 0.1618, 0.4876, 0.5368, 0.4876, 0.5882, 0.4876, 0.1618, 0.4876, 0.2132, 0.4137, 0.5882, 0.4876, 0.5882, 0.4876, 0.1618, 0.4137, 0.1618, 0.4137, 0.5368, 0.4137, 0.5882, 0.4137, 0.1618, 0.4137, 0.2132, 0.4876, 0.5882, 0.4876, 0.5368, 0.4876, 0.2132, 0.4876, 0.1618, 0.4876, 0.5368, 0.4137, 0.5368, 0.4137, 0.2132, 0.4876, 0.2132, 0.4137, 0.5882, 0.4137, 0.5368, 0.4137, 0.2132, 0.4137, 0.1618, 0.4137, 0.5368, 0.4876, 0.5368, 0.4876, 0.2132, 0.4137, 0.2132, 0.4137, 0.2132, 0.4137, 0.1618, 0.4137, 0.1618, 0.4137, 0.2132, 0.4137, 0.1618, 0.4137, 0.2132, 0.4137, 0.2132, 0.4137, 0.1618, 0.4876, 0.5882, 0.4137, 0.5882, 0.4137, 0.5882, 0.4876, 0.5882, 0.4137, 0.5882, 0.4876, 0.5882, 0.4876, 0.5882, 0.4137, 0.5882, 0.4137, 0.1618, 0.4876, 0.1618, 0.4876, 0.1618, 0.4137, 0.1618, 0.4876, 0.1618, 0.4137, 0.1618, 0.4137, 0.1618, 0.4876, 0.1618, 0.4876, 0.5368, 0.4876, 0.5882, 0.4876, 0.5882, 0.4876, 0.5368, 0.4876, 0.5882, 0.4876, 0.5368, 0.4876, 0.5368, 0.4876, 0.5882])
me_cylinder_001.use_remesh_fix_poles = True
me_cylinder_001.use_remesh_preserve_attributes = False
me_cylinder_001.update()

# ---- objects
ob_cylinder = bpy.data.objects.new('Cylinder', me_cylinder)
ob_cylinder_001 = bpy.data.objects.new('Cylinder.001', me_cylinder_001)

# ---- transforms, parenting, visibility, modifiers, constraints
ob_cylinder.location = (0.0, 0.0, -0.4276)
ob_cylinder_001.location = (0.0, 0.0, -0.4276)

# ---- collection membership
col_collection.objects.link(ob_cylinder)
col_collection.objects.link(ob_cylinder_001)

# ---- scene / render settings (as saved in the file)
scene.frame_start = 1; scene.frame_end = 250; scene.frame_set(17)
scene.render.engine = 'BLENDER_EEVEE_NEXT'
scene.cycles.sampling_pattern = 'TABULATED_SOBOL'
scene.cycles.use_light_tree = False
scene.view_settings.view_transform = 'Filmic'
bpy.context.view_layer.update()

# ---- added for rendering (the .blend has no active camera and no usable light): camera, sun
cam_auto = bpy.data.cameras.new('AutoCamera')
cam_auto.lens = 50.0
cam_auto.sensor_width = 36.0
cam_auto.clip_end = 1000.0
ob_auto_camera = bpy.data.objects.new('AutoCamera', cam_auto)
scene.collection.objects.link(ob_auto_camera)
ob_auto_camera.location = (5.58583, -6.88567, 4.9133)
ob_auto_camera.rotation_euler = (1.09748, -7.21219e-08, 0.694738)
scene.camera = ob_auto_camera
light_auto_sun = bpy.data.lights.new('AutoSun', 'SUN')
light_auto_sun.energy = 3.0
light_auto_sun.angle = 0.0523599
ob_auto_sun = bpy.data.objects.new('AutoSun', light_auto_sun)
scene.collection.objects.link(ob_auto_sun)
ob_auto_sun.rotation_euler = (0.872665, 0.174533, 0.523599)
bpy.context.view_layer.update()
